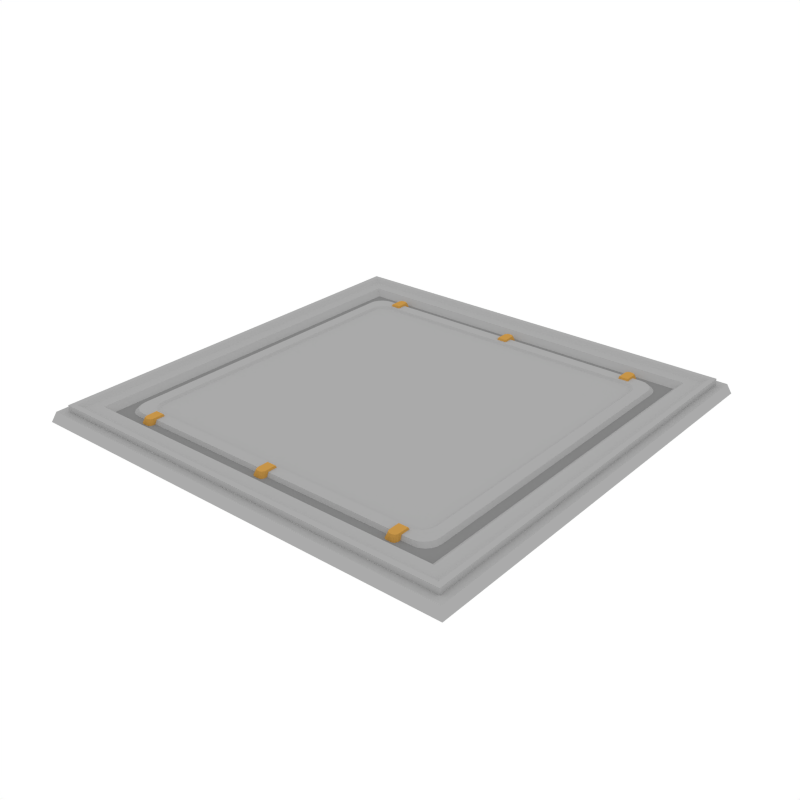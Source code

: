 # Source: RoofTile_Plate.blend  (saved by Blender 3.4.6; exported with 4.5.12 LTS)
import bpy
from mathutils import Matrix  # noqa: F401  (used for matrix-valued properties, if any)

bpy.ops.wm.read_factory_settings(use_empty=True)
scene = bpy.context.scene
scene.name = 'Scene'

# ---- collections
col_collection_1 = bpy.data.collections.new('Collection 1'); scene.collection.children.link(col_collection_1)

# ---- materials (node trees are filled in below, after node groups)
mat_accent = bpy.data.materials.new('Accent')
mat_accent.alpha_threshold = 0.0
mat_accent.diffuse_color = (0.5596, 0.2977, 0.06679, 1.0)
mat_accent.roughness = 0.5
mat_main = bpy.data.materials.new('Main')
mat_main.alpha_threshold = 0.0
mat_main.diffuse_color = (0.402, 0.402, 0.402, 1.0)
mat_main.roughness = 0.5
mat_darkgrey = bpy.data.materials.new('DarkGrey')
mat_darkgrey.alpha_threshold = 0.0
mat_darkgrey.diffuse_color = (0.2395, 0.2395, 0.2395, 1.0)
mat_darkgrey.roughness = 0.5

# ---- material node trees

# ---- world
world_world = bpy.data.worlds.new('World'); scene.world = world_world
world_world.color = (1.0, 1.0, 1.0)
world_world.use_sun_shadow = False
world_world.sun_shadow_jitter_overblur = 0.0
world_world.cycles.sampling_method = 'NONE'
world_world.cycles.sample_map_resolution = 256

# ---- meshes
me_plane_120 = bpy.data.meshes.new('Plane.120')
me_plane_120.from_pydata([(-0.9832, -0.9832, 0.04575), (0.9832, -0.9832, 0.04575), (-0.9832, 0.9832, 0.04575), (0.9832, 0.9832, 0.04575), (-0.9475, -0.9475, 0.01293), (0.9475, -0.9475, 0.01293), (-0.9475, 0.9475, 0.01293), (0.9475, 0.9475, 0.01293), (-0.9475, 0.9475, 0.07311), (-0.9475, -0.9475, 0.07311), (0.9475, -0.9475, 0.07311), (0.9475, 0.9475, 0.07311), (-0.9241, 0.9241, 0.07311), (-0.9241, -0.9241, 0.07311), (0.9241, -0.9241, 0.07311), (0.9241, 0.9241, 0.07311), (-0.9002, 0.9002, 0.05943), (-0.9002, -0.9002, 0.05943), (0.9002, -0.9002, 0.05943), (0.9002, 0.9002, 0.05943), (-0.8483, 0.8483, 0.05943), (-0.8483, -0.8483, 0.05943), (0.8483, -0.8483, 0.05943), (0.8483, 0.8483, 0.05943), (-0.819, 0.819, 0.03329), (-0.819, -0.819, 0.03329), (0.819, -0.819, 0.03329), (0.819, 0.819, 0.03329), (1.0, 1.0, 0.0), (1.0, -1.0, 0.0), (-1.0, -1.0, 0.0), (-1.0, 1.0, 0.0), (0.9091, 0.9091, -0.004232), (0.9091, -0.9091, -0.004232), (-0.9091, -0.9091, -0.004232), (-0.9091, 0.9091, -0.004232), (-0.936, 0.936, 0.04575), (-0.936, -0.936, 0.04575), (0.936, -0.936, 0.04575), (0.936, 0.936, 0.04575), (-0.7033, 0.7717, 0.04838), (-0.7706, 0.7018, 0.04838), (-0.7241, 0.7683, 0.04838), (-0.7429, 0.7584, 0.04838), (-0.7578, 0.7429, 0.04838), (-0.7673, 0.7234, 0.04838), (0.7591, 0.7018, 0.04838), (0.6917, 0.7717, 0.04838), (0.7558, 0.7234, 0.04838), (0.7462, 0.7429, 0.04838), (0.7313, 0.7584, 0.04838), (0.7125, 0.7683, 0.04838), (-0.7706, -0.7012, 0.04838), (-0.7033, -0.7711, 0.04838), (-0.7673, -0.7228, 0.04838), (-0.7578, -0.7423, 0.04838), (-0.7429, -0.7577, 0.04838), (-0.7241, -0.7677, 0.04838), (0.6917, -0.7711, 0.04838), (0.7591, -0.7012, 0.04838), (0.7125, -0.7677, 0.04838), (0.7313, -0.7577, 0.04838), (0.7462, -0.7423, 0.04838), (0.7558, -0.7228, 0.04838), (-0.7349, -0.7955, 0.01386), (-0.8036, -0.7255, 0.01386), (-0.7561, -0.7921, 0.01386), (-0.7753, -0.7822, 0.01386), (-0.7905, -0.7667, 0.01386), (-0.8002, -0.7471, 0.01386), (-0.8036, 0.7261, 0.01386), (-0.7349, 0.7962, 0.01386), (-0.8002, 0.7477, 0.01386), (-0.7905, 0.7673, 0.01386), (-0.7753, 0.7828, 0.01386), (-0.7561, 0.7927, 0.01386), (0.7233, 0.7962, 0.01386), (0.792, 0.7261, 0.01386), (0.7446, 0.7927, 0.01386), (0.7637, 0.7828, 0.01386), (0.7789, 0.7673, 0.01386), (0.7887, 0.7477, 0.01386), (0.792, -0.7255, 0.01386), (0.7233, -0.7955, 0.01386), (0.7887, -0.7471, 0.01386), (0.7789, -0.7667, 0.01386), (0.7637, -0.7822, 0.01386), (0.7446, -0.7921, 0.01386), (-0.6591, 0.7343, 0.05737), (-0.6675, 0.7208, 0.02546), (-0.6175, 0.7343, 0.05737), (-0.6091, 0.7208, 0.02546), (-0.6436, 0.8013, 0.05737), (-0.6591, 0.7851, 0.05737), (-0.6546, 0.7966, 0.05737), (-0.6675, 0.7986, 0.02546), (-0.652, 0.8148, 0.02546), (-0.6629, 0.8101, 0.02546), (-0.6175, 0.7851, 0.05737), (-0.633, 0.8013, 0.05737), (-0.622, 0.7966, 0.05737), (-0.6246, 0.8148, 0.02546), (-0.6091, 0.7986, 0.02546), (-0.6136, 0.8101, 0.02546), (0.6475, 0.7343, 0.05737), (0.6559, 0.7208, 0.02546), (0.6059, 0.7343, 0.05737), (0.5975, 0.7208, 0.02546), (0.632, 0.8013, 0.05737), (0.6475, 0.7851, 0.05737), (0.643, 0.7966, 0.05737), (0.6559, 0.7986, 0.02546), (0.6404, 0.8148, 0.02546), (0.6514, 0.8101, 0.02546), (0.6059, 0.7851, 0.05737), (0.6214, 0.8013, 0.05737), (0.6104, 0.7966, 0.05737), (0.613, 0.8148, 0.02546), (0.5975, 0.7986, 0.02546), (0.6021, 0.8101, 0.02546), (-0.6591, -0.7337, 0.05737), (-0.6675, -0.7202, 0.02546), (-0.6175, -0.7337, 0.05737), (-0.6091, -0.7202, 0.02546), (-0.6436, -0.8007, 0.05737), (-0.6591, -0.7844, 0.05737), (-0.6546, -0.7959, 0.05737), (-0.6675, -0.7979, 0.02546), (-0.652, -0.8142, 0.02546), (-0.6629, -0.8094, 0.02546), (-0.6175, -0.7844, 0.05737), (-0.633, -0.8007, 0.05737), (-0.622, -0.7959, 0.05737), (-0.6246, -0.8142, 0.02546), (-0.6091, -0.7979, 0.02546), (-0.6136, -0.8094, 0.02546), (0.6475, -0.7337, 0.05737), (0.6559, -0.7202, 0.02546), (0.6059, -0.7337, 0.05737), (0.5975, -0.7202, 0.02546), (0.632, -0.8007, 0.05737), (0.6475, -0.7844, 0.05737), (0.643, -0.7959, 0.05737), (0.6559, -0.7979, 0.02546), (0.6404, -0.8142, 0.02546), (0.6514, -0.8094, 0.02546), (0.6059, -0.7844, 0.05737), (0.6214, -0.8007, 0.05737), (0.6104, -0.7959, 0.05737), (0.613, -0.8142, 0.02546), (0.5975, -0.7979, 0.02546), (0.6021, -0.8094, 0.02546), (-0.02659, 0.7367, 0.05737), (-0.03497, 0.7232, 0.02546), (0.01502, 0.7367, 0.05737), (0.02341, 0.7232, 0.02546), (-0.0111, 0.8037, 0.05737), (-0.02659, 0.7874, 0.05737), (-0.02205, 0.7989, 0.05737), (-0.03497, 0.8009, 0.02546), (-0.01949, 0.8172, 0.02546), (-0.03044, 0.8124, 0.02546), (0.01502, 0.7874, 0.05737), (-0.0004604, 0.8037, 0.05737), (0.01049, 0.7989, 0.05737), (0.007926, 0.8172, 0.02546), (0.02341, 0.8009, 0.02546), (0.01888, 0.8124, 0.02546), (-0.02659, -0.7313, 0.05737), (-0.03497, -0.7178, 0.02546), (0.01502, -0.7313, 0.05737), (0.02341, -0.7178, 0.02546), (-0.0111, -0.7983, 0.05737), (-0.02659, -0.7821, 0.05737), (-0.02205, -0.7936, 0.05737), (-0.03497, -0.7956, 0.02546), (-0.01949, -0.8118, 0.02546), (-0.03044, -0.8071, 0.02546), (0.01502, -0.7821, 0.05737), (-0.0004603, -0.7983, 0.05737), (0.01049, -0.7936, 0.05737), (0.007926, -0.8118, 0.02546), (0.02341, -0.7956, 0.02546), (0.01888, -0.8071, 0.02546), (-0.7164, -0.6744, 0.04838), (-0.7195, -0.6543, 0.04838), (-0.7075, -0.6926, 0.04838), (-0.6936, -0.7071, 0.04838), (-0.676, -0.7163, 0.04838), (-0.6566, -0.7195, 0.04838), (0.7079, -0.6543, 0.04838), (0.7049, -0.6744, 0.04838), (0.6959, -0.6926, 0.04838), (0.682, -0.7071, 0.04838), (0.6645, -0.7163, 0.04838), (0.6451, -0.7195, 0.04838), (0.7049, 0.6751, 0.04838), (0.7079, 0.6549, 0.04838), (0.6959, 0.6932, 0.04838), (0.682, 0.7077, 0.04838), (0.6645, 0.7169, 0.04838), (0.6451, 0.7201, 0.04838), (-0.7195, 0.6549, 0.04838), (-0.7164, 0.6751, 0.04838), (-0.7075, 0.6932, 0.04838), (-0.6936, 0.7077, 0.04838), (-0.676, 0.7169, 0.04838), (-0.6566, 0.7201, 0.04838), (-0.7064, -0.6649, 0.03948), (-0.7094, -0.645, 0.03948), (-0.6976, -0.6828, 0.03948), (-0.6839, -0.6971, 0.03948), (-0.6666, -0.7062, 0.03948), (-0.6474, -0.7094, 0.03948), (0.6979, -0.645, 0.03948), (0.6948, -0.6649, 0.03948), (0.686, -0.6828, 0.03948), (0.6723, -0.6971, 0.03948), (0.655, -0.7062, 0.03948), (0.6359, -0.7094, 0.03948), (0.6948, 0.6655, 0.03948), (0.6979, 0.6457, 0.03948), (0.686, 0.6835, 0.03948), (0.6723, 0.6977, 0.03948), (0.655, 0.7068, 0.03948), (0.6359, 0.71, 0.03948), (-0.7094, 0.6457, 0.03948), (-0.7064, 0.6655, 0.03948), (-0.6976, 0.6835, 0.03948), (-0.6839, 0.6977, 0.03948), (-0.6666, 0.7068, 0.03948), (-0.6474, 0.71, 0.03948)], [], [(1, 3, 39, 38), (8, 9, 13, 12), (5, 7, 11, 10), (6, 4, 9, 8), (10, 11, 15, 14), (18, 19, 23, 22), (14, 15, 19, 18), (12, 13, 17, 16), (16, 17, 21, 20), (22, 23, 27, 26), (20, 21, 25, 24), (24, 25, 26, 27), (0, 30, 29, 1), (7, 6, 8, 11), (4, 5, 10, 9), (15, 12, 16, 19), (11, 8, 12, 15), (9, 10, 14, 13), (13, 14, 18, 17), (23, 20, 24, 27), (19, 16, 20, 23), (17, 18, 22, 21), (21, 22, 26, 25), (3, 28, 31, 2), (2, 31, 30, 0), (1, 29, 28, 3), (39, 36, 35, 32), (36, 37, 34, 35), (38, 39, 32, 33), (34, 33, 32, 35), (37, 38, 33, 34), (2, 0, 37, 36), (3, 2, 36, 39), (0, 1, 38, 37), (40, 47, 76, 71), (70, 72, 73, 74, 75, 71, 76, 78, 79, 80, 81, 77, 82, 84, 85, 86, 87, 83, 64, 66, 67, 68, 69, 65), (46, 59, 82, 77), (58, 53, 64, 83), (49, 50, 199, 198), (52, 65, 69, 54), (54, 69, 68, 55), (55, 68, 67, 56), (56, 67, 66, 57), (57, 66, 64, 53), (82, 59, 63, 84), (84, 63, 62, 85), (85, 62, 61, 86), (86, 61, 60, 87), (87, 60, 58, 83), (46, 77, 81, 48), (48, 81, 80, 49), (49, 80, 79, 50), (50, 79, 78, 51), (51, 78, 76, 47), (70, 41, 45, 72), (72, 45, 44, 73), (73, 44, 43, 74), (74, 43, 42, 75), (75, 42, 40, 71), (52, 41, 70, 65), (95, 97, 96, 101, 103, 102, 91, 89), (98, 100, 99, 92, 94, 93, 88, 90), (102, 98, 90, 91), (93, 95, 89, 88), (88, 89, 91, 90), (95, 93, 94, 97), (97, 94, 92, 96), (98, 102, 103, 100), (100, 103, 101, 99), (99, 101, 96, 92), (111, 105, 107, 118, 119, 117, 112, 113), (114, 106, 104, 109, 110, 108, 115, 116), (118, 107, 106, 114), (109, 104, 105, 111), (104, 106, 107, 105), (111, 113, 110, 109), (113, 112, 108, 110), (114, 116, 119, 118), (116, 115, 117, 119), (115, 108, 112, 117), (127, 121, 123, 134, 135, 133, 128, 129), (130, 122, 120, 125, 126, 124, 131, 132), (134, 123, 122, 130), (125, 120, 121, 127), (120, 122, 123, 121), (127, 129, 126, 125), (129, 128, 124, 126), (130, 132, 135, 134), (132, 131, 133, 135), (131, 124, 128, 133), (143, 145, 144, 149, 151, 150, 139, 137), (146, 148, 147, 140, 142, 141, 136, 138), (150, 146, 138, 139), (141, 143, 137, 136), (136, 137, 139, 138), (143, 141, 142, 145), (145, 142, 140, 144), (146, 150, 151, 148), (148, 151, 149, 147), (147, 149, 144, 140), (159, 161, 160, 165, 167, 166, 155, 153), (162, 164, 163, 156, 158, 157, 152, 154), (166, 162, 154, 155), (157, 159, 153, 152), (152, 153, 155, 154), (159, 157, 158, 161), (161, 158, 156, 160), (162, 166, 167, 164), (164, 167, 165, 163), (163, 165, 160, 156), (175, 169, 171, 182, 183, 181, 176, 177), (178, 170, 168, 173, 174, 172, 179, 180), (182, 171, 170, 178), (173, 168, 169, 175), (168, 170, 171, 169), (175, 177, 174, 173), (177, 176, 172, 174), (178, 180, 183, 182), (180, 179, 181, 183), (179, 172, 176, 181), (187, 188, 212, 211), (46, 48, 196, 197), (56, 57, 188, 187), (40, 42, 206, 207), (63, 59, 190, 191), (54, 55, 186, 184), (43, 44, 204, 205), (41, 52, 185, 202), (60, 61, 193, 194), (50, 51, 200, 199), (45, 41, 202, 203), (57, 53, 189, 188), (62, 63, 191, 192), (48, 49, 198, 196), (47, 40, 207, 201), (55, 56, 187, 186), (42, 43, 205, 206), (52, 54, 184, 185), (53, 58, 195, 189), (58, 60, 194, 195), (51, 47, 201, 200), (44, 45, 203, 204), (59, 46, 197, 190), (61, 62, 192, 193), (231, 230, 229, 228, 227, 226, 209, 208, 210, 211, 212, 213, 219, 218, 217, 216, 215, 214, 221, 220, 222, 223, 224, 225), (206, 205, 229, 230), (196, 198, 222, 220), (188, 189, 213, 212), (207, 206, 230, 231), (198, 199, 223, 222), (191, 190, 214, 215), (202, 185, 209, 226), (199, 200, 224, 223), (192, 191, 215, 216), (201, 207, 231, 225), (200, 201, 225, 224), (193, 192, 216, 217), (189, 195, 219, 213), (185, 184, 208, 209), (203, 202, 226, 227), (194, 193, 217, 218), (190, 197, 221, 214), (184, 186, 210, 208), (204, 203, 227, 228), (195, 194, 218, 219), (186, 187, 211, 210), (205, 204, 228, 229), (197, 196, 220, 221)])
me_plane_120.polygons.foreach_set('material_index', [1, 1, 1, 1, 1, 1, 1, 1, 1, 1, 1, 2, 1, 1, 1, 1, 1, 1, 1, 1, 1, 1, 1, 1, 1, 1, 1, 1, 1, 1, 1, 1, 1, 1, 1, 1, 1, 1, 1, 1, 1, 1, 1, 1, 1, 1, 1, 1, 1, 1, 1, 1, 1, 1, 1, 1, 1, 1, 1, 1, 0, 0, 0, 0, 0, 0, 0, 0, 0, 0, 0, 0, 0, 0, 0, 0, 0, 0, 0, 0, 0, 0, 0, 0, 0, 0, 0, 0, 0, 0, 0, 0, 0, 0, 0, 0, 0, 0, 0, 0, 0, 0, 0, 0, 0, 0, 0, 0, 0, 0, 0, 0, 0, 0, 0, 0, 0, 0, 0, 0, 1, 1, 1, 1, 1, 1, 1, 1, 1, 1, 1, 1, 1, 1, 1, 1, 1, 1, 1, 1, 1, 1, 1, 1, 1, 1, 1, 1, 1, 1, 1, 1, 1, 1, 1, 1, 1, 1, 1, 1, 1, 1, 1, 1, 1, 1, 1, 1])
me_plane_120.materials.append(mat_accent)
me_plane_120.materials.append(mat_main)
me_plane_120.materials.append(mat_darkgrey)
me_plane_120.use_remesh_preserve_volume = False
me_plane_120.use_remesh_preserve_attributes = False
me_plane_120.use_mirror_vertex_groups = False
me_plane_120.update()

# ---- objects
ob_rooftile_plate = bpy.data.objects.new('RoofTile_Plate', me_plane_120)

# ---- transforms, parenting, visibility, modifiers, constraints
ob_rooftile_plate.location = (0.0, 0.0, 0.0)
ob_rooftile_plate.lineart.crease_threshold = 0.0

# ---- collection membership
col_collection_1.objects.link(ob_rooftile_plate)

# ---- scene / render settings (as saved in the file)
scene.frame_start = 1; scene.frame_end = 250; scene.frame_set(0)
scene.render.engine = 'CYCLES'
scene.render.resolution_x = 1000
scene.render.resolution_y = 1000
scene.render.dither_intensity = 0.0
scene.cycles.samples = 200
scene.cycles.sampling_pattern = 'TABULATED_SOBOL'
scene.cycles.light_sampling_threshold = 0.0
scene.cycles.use_adaptive_sampling = False
scene.cycles.use_light_tree = False
scene.cycles.caustics_reflective = False
scene.cycles.caustics_refractive = False
scene.cycles.blur_glossy = 0.0
scene.cycles.max_bounces = 2
scene.cycles.pixel_filter_type = 'GAUSSIAN'
scene.cycles.sample_clamp_indirect = 0.0
scene.view_settings.view_transform = 'Standard'
bpy.context.view_layer.update()

# ---- added for rendering (the .blend has no active camera): camera
cam_auto = bpy.data.cameras.new('AutoCamera')
cam_auto.lens = 50.0
cam_auto.sensor_width = 36.0
cam_auto.clip_end = 1000.0
ob_auto_camera = bpy.data.objects.new('AutoCamera', cam_auto)
scene.collection.objects.link(ob_auto_camera)
ob_auto_camera.location = (2.61791, -3.14149, 2.12876)
ob_auto_camera.rotation_euler = (1.09748, -7.21219e-08, 0.694738)
scene.camera = ob_auto_camera
bpy.context.view_layer.update()
